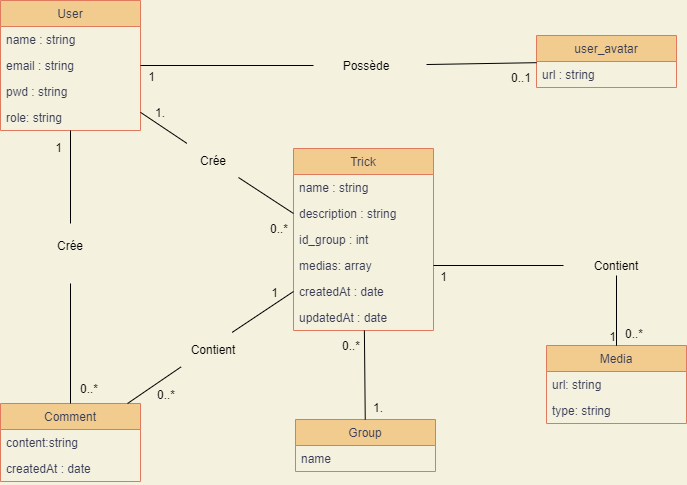

The diagram above was exported from draw.io. Its source (the exported page's mxGraphModel, read from the mxfile embedded in the PNG):
<mxGraphModel dx="1202" dy="903" grid="0" gridSize="10" guides="1" tooltips="1" connect="1" arrows="1" fold="1" page="1" pageScale="1" pageWidth="827" pageHeight="1169" background="#F4F1DE" math="0" shadow="0">
  <root>
    <mxCell id="0" />
    <mxCell id="1" parent="0" />
    <mxCell id="6" value="User" style="swimlane;fontStyle=0;childLayout=stackLayout;horizontal=1;startSize=26;horizontalStack=0;resizeParent=1;resizeParentMax=0;resizeLast=0;collapsible=1;marginBottom=0;fontColor=#393C56;fillColor=#F2CC8F;strokeColor=#E07A5F;" parent="1" vertex="1">
      <mxGeometry x="46" y="73" width="140" height="130" as="geometry" />
    </mxCell>
    <mxCell id="7" value="name : string" style="text;strokeColor=none;fillColor=none;align=left;verticalAlign=top;spacingLeft=4;spacingRight=4;overflow=hidden;rotatable=0;points=[[0,0.5],[1,0.5]];portConstraint=eastwest;fontColor=#393C56;" parent="6" vertex="1">
      <mxGeometry y="26" width="140" height="26" as="geometry" />
    </mxCell>
    <mxCell id="8" value="email : string" style="text;strokeColor=none;fillColor=none;align=left;verticalAlign=top;spacingLeft=4;spacingRight=4;overflow=hidden;rotatable=0;points=[[0,0.5],[1,0.5]];portConstraint=eastwest;fontColor=#393C56;" parent="6" vertex="1">
      <mxGeometry y="52" width="140" height="26" as="geometry" />
    </mxCell>
    <mxCell id="9" value="pwd : string" style="text;strokeColor=none;fillColor=none;align=left;verticalAlign=top;spacingLeft=4;spacingRight=4;overflow=hidden;rotatable=0;points=[[0,0.5],[1,0.5]];portConstraint=eastwest;fontColor=#393C56;" parent="6" vertex="1">
      <mxGeometry y="78" width="140" height="26" as="geometry" />
    </mxCell>
    <mxCell id="26" value="role: string" style="text;strokeColor=none;fillColor=none;align=left;verticalAlign=top;spacingLeft=4;spacingRight=4;overflow=hidden;rotatable=0;points=[[0,0.5],[1,0.5]];portConstraint=eastwest;fontColor=#393C56;" parent="6" vertex="1">
      <mxGeometry y="104" width="140" height="26" as="geometry" />
    </mxCell>
    <mxCell id="10" value="Trick" style="swimlane;fontStyle=0;childLayout=stackLayout;horizontal=1;startSize=26;horizontalStack=0;resizeParent=1;resizeParentMax=0;resizeLast=0;collapsible=1;marginBottom=0;fontColor=#393C56;fillColor=#F2CC8F;strokeColor=#E07A5F;" parent="1" vertex="1">
      <mxGeometry x="339" y="221" width="140" height="182" as="geometry">
        <mxRectangle x="259" y="78" width="53" height="26" as="alternateBounds" />
      </mxGeometry>
    </mxCell>
    <mxCell id="11" value="name : string" style="text;strokeColor=none;fillColor=none;align=left;verticalAlign=top;spacingLeft=4;spacingRight=4;overflow=hidden;rotatable=0;points=[[0,0.5],[1,0.5]];portConstraint=eastwest;fontColor=#393C56;" parent="10" vertex="1">
      <mxGeometry y="26" width="140" height="26" as="geometry" />
    </mxCell>
    <mxCell id="12" value="description : string" style="text;strokeColor=none;fillColor=none;align=left;verticalAlign=top;spacingLeft=4;spacingRight=4;overflow=hidden;rotatable=0;points=[[0,0.5],[1,0.5]];portConstraint=eastwest;fontColor=#393C56;" parent="10" vertex="1">
      <mxGeometry y="52" width="140" height="26" as="geometry" />
    </mxCell>
    <mxCell id="52" value="id_group : int" style="text;strokeColor=none;fillColor=none;align=left;verticalAlign=top;spacingLeft=4;spacingRight=4;overflow=hidden;rotatable=0;points=[[0,0.5],[1,0.5]];portConstraint=eastwest;fontColor=#393C56;" parent="10" vertex="1">
      <mxGeometry y="78" width="140" height="26" as="geometry" />
    </mxCell>
    <mxCell id="15" value="medias: array" style="text;strokeColor=none;fillColor=none;align=left;verticalAlign=top;spacingLeft=4;spacingRight=4;overflow=hidden;rotatable=0;points=[[0,0.5],[1,0.5]];portConstraint=eastwest;fontColor=#393C56;" parent="10" vertex="1">
      <mxGeometry y="104" width="140" height="26" as="geometry" />
    </mxCell>
    <mxCell id="16" value="createdAt : date" style="text;strokeColor=none;fillColor=none;align=left;verticalAlign=top;spacingLeft=4;spacingRight=4;overflow=hidden;rotatable=0;points=[[0,0.5],[1,0.5]];portConstraint=eastwest;fontColor=#393C56;" parent="10" vertex="1">
      <mxGeometry y="130" width="140" height="26" as="geometry" />
    </mxCell>
    <mxCell id="17" value="updatedAt : date" style="text;strokeColor=none;fillColor=none;align=left;verticalAlign=top;spacingLeft=4;spacingRight=4;overflow=hidden;rotatable=0;points=[[0,0.5],[1,0.5]];portConstraint=eastwest;fontColor=#393C56;" parent="10" vertex="1">
      <mxGeometry y="156" width="140" height="26" as="geometry" />
    </mxCell>
    <mxCell id="22" value="Comment" style="swimlane;fontStyle=0;childLayout=stackLayout;horizontal=1;startSize=26;horizontalStack=0;resizeParent=1;resizeParentMax=0;resizeLast=0;collapsible=1;marginBottom=0;fontColor=#393C56;fillColor=#F2CC8F;strokeColor=#E07A5F;" parent="1" vertex="1">
      <mxGeometry x="46" y="476" width="140" height="78" as="geometry" />
    </mxCell>
    <mxCell id="23" value="content:string" style="text;strokeColor=none;fillColor=none;align=left;verticalAlign=top;spacingLeft=4;spacingRight=4;overflow=hidden;rotatable=0;points=[[0,0.5],[1,0.5]];portConstraint=eastwest;fontColor=#393C56;" parent="22" vertex="1">
      <mxGeometry y="26" width="140" height="26" as="geometry" />
    </mxCell>
    <mxCell id="24" value="createdAt : date " style="text;strokeColor=none;fillColor=none;align=left;verticalAlign=top;spacingLeft=4;spacingRight=4;overflow=hidden;rotatable=0;points=[[0,0.5],[1,0.5]];portConstraint=eastwest;fontColor=#393C56;" parent="22" vertex="1">
      <mxGeometry y="52" width="140" height="26" as="geometry" />
    </mxCell>
    <mxCell id="57" value="Group" style="swimlane;fontStyle=0;childLayout=stackLayout;horizontal=1;startSize=26;horizontalStack=0;resizeParent=1;resizeParentMax=0;resizeLast=0;collapsible=1;marginBottom=0;fontColor=#393C56;fillColor=#F2CC8F;strokeColor=#E07A5F;" parent="1" vertex="1">
      <mxGeometry x="341" y="492" width="140" height="52" as="geometry" />
    </mxCell>
    <mxCell id="58" value="name" style="text;strokeColor=none;fillColor=none;align=left;verticalAlign=top;spacingLeft=4;spacingRight=4;overflow=hidden;rotatable=0;points=[[0,0.5],[1,0.5]];portConstraint=eastwest;fontColor=#393C56;" parent="57" vertex="1">
      <mxGeometry y="26" width="140" height="26" as="geometry" />
    </mxCell>
    <mxCell id="63" value="user_avatar" style="swimlane;fontStyle=0;childLayout=stackLayout;horizontal=1;startSize=26;horizontalStack=0;resizeParent=1;resizeParentMax=0;resizeLast=0;collapsible=1;marginBottom=0;fontColor=#393C56;fillColor=#F2CC8F;strokeColor=#E07A5F;" parent="1" vertex="1">
      <mxGeometry x="582" y="108" width="140" height="52" as="geometry" />
    </mxCell>
    <mxCell id="64" value="url : string" style="text;strokeColor=none;fillColor=none;align=left;verticalAlign=top;spacingLeft=4;spacingRight=4;overflow=hidden;rotatable=0;points=[[0,0.5],[1,0.5]];portConstraint=eastwest;fontColor=#393C56;" parent="63" vertex="1">
      <mxGeometry y="26" width="140" height="26" as="geometry" />
    </mxCell>
    <mxCell id="65" value="Media" style="swimlane;fontStyle=0;childLayout=stackLayout;horizontal=1;startSize=26;horizontalStack=0;resizeParent=1;resizeParentMax=0;resizeLast=0;collapsible=1;marginBottom=0;fontColor=#393C56;fillColor=#F2CC8F;strokeColor=#E07A5F;" parent="1" vertex="1">
      <mxGeometry x="592" y="418" width="140" height="78" as="geometry" />
    </mxCell>
    <mxCell id="123" value="url: string" style="text;strokeColor=none;fillColor=none;align=left;verticalAlign=top;spacingLeft=4;spacingRight=4;overflow=hidden;rotatable=0;points=[[0,0.5],[1,0.5]];portConstraint=eastwest;fontColor=#393C56;" parent="65" vertex="1">
      <mxGeometry y="26" width="140" height="26" as="geometry" />
    </mxCell>
    <mxCell id="124" value="type: string" style="text;strokeColor=none;fillColor=none;align=left;verticalAlign=top;spacingLeft=4;spacingRight=4;overflow=hidden;rotatable=0;points=[[0,0.5],[1,0.5]];portConstraint=eastwest;fontColor=#393C56;" parent="65" vertex="1">
      <mxGeometry y="52" width="140" height="26" as="geometry" />
    </mxCell>
    <mxCell id="86" value="" style="endArrow=none;html=1;rounded=0;" parent="1" target="65" edge="1">
      <mxGeometry relative="1" as="geometry">
        <mxPoint x="662" y="368" as="sourcePoint" />
        <mxPoint x="577" y="296" as="targetPoint" />
      </mxGeometry>
    </mxCell>
    <mxCell id="87" value="1" style="resizable=0;html=1;align=right;verticalAlign=bottom;" parent="86" connectable="0" vertex="1">
      <mxGeometry x="1" relative="1" as="geometry" />
    </mxCell>
    <mxCell id="88" value="" style="endArrow=none;html=1;rounded=0;strokeColor=#000000;entryX=1;entryY=0.5;entryDx=0;entryDy=0;" parent="1" source="134" target="15" edge="1">
      <mxGeometry relative="1" as="geometry">
        <mxPoint x="602" y="338" as="sourcePoint" />
        <mxPoint x="479" y="286" as="targetPoint" />
      </mxGeometry>
    </mxCell>
    <mxCell id="89" value="&lt;font color=&quot;#000000&quot;&gt;1&lt;/font&gt;" style="resizable=0;html=1;align=right;verticalAlign=bottom;" parent="88" connectable="0" vertex="1">
      <mxGeometry x="1" relative="1" as="geometry">
        <mxPoint x="14" y="20" as="offset" />
      </mxGeometry>
    </mxCell>
    <mxCell id="90" value="" style="endArrow=none;html=1;rounded=0;strokeColor=#000000;exitX=0.5;exitY=1;exitDx=0;exitDy=0;" parent="1" source="134" target="65" edge="1">
      <mxGeometry relative="1" as="geometry">
        <mxPoint x="662" y="368" as="sourcePoint" />
        <mxPoint x="683.5" y="456" as="targetPoint" />
      </mxGeometry>
    </mxCell>
    <mxCell id="91" value="&lt;font color=&quot;#000000&quot;&gt;0..*&lt;/font&gt;" style="resizable=0;html=1;align=right;verticalAlign=bottom;" parent="90" connectable="0" vertex="1">
      <mxGeometry x="1" relative="1" as="geometry">
        <mxPoint x="27.1" y="-3" as="offset" />
      </mxGeometry>
    </mxCell>
    <mxCell id="96" value="" style="endArrow=none;html=1;rounded=0;strokeColor=#000000;" parent="1" source="10" target="57" edge="1">
      <mxGeometry relative="1" as="geometry">
        <mxPoint x="556" y="227" as="sourcePoint" />
        <mxPoint x="556" y="135" as="targetPoint" />
      </mxGeometry>
    </mxCell>
    <mxCell id="97" value="&lt;font color=&quot;#000000&quot;&gt;1.&lt;/font&gt;" style="resizable=0;html=1;align=right;verticalAlign=bottom;" parent="96" connectable="0" vertex="1">
      <mxGeometry x="1" relative="1" as="geometry">
        <mxPoint x="18.27" y="-3" as="offset" />
      </mxGeometry>
    </mxCell>
    <mxCell id="98" value="&lt;font color=&quot;#000000&quot;&gt;0..*&lt;/font&gt;" style="resizable=0;html=1;align=right;verticalAlign=bottom;" parent="1" connectable="0" vertex="1">
      <mxGeometry x="392" y="364" as="geometry">
        <mxPoint x="14" y="63" as="offset" />
      </mxGeometry>
    </mxCell>
    <mxCell id="100" value="" style="endArrow=none;html=1;rounded=0;strokeColor=#000000;" parent="1" target="6" edge="1">
      <mxGeometry relative="1" as="geometry">
        <mxPoint x="232.3373493975903" y="215.83132530120474" as="sourcePoint" />
        <mxPoint x="138.42000000000007" y="220.212" as="targetPoint" />
      </mxGeometry>
    </mxCell>
    <mxCell id="101" value="&lt;font color=&quot;#000000&quot;&gt;1.&lt;/font&gt;" style="resizable=0;html=1;align=right;verticalAlign=bottom;" parent="100" connectable="0" vertex="1">
      <mxGeometry x="1" relative="1" as="geometry">
        <mxPoint x="25.21" y="9.31" as="offset" />
      </mxGeometry>
    </mxCell>
    <mxCell id="102" value="" style="endArrow=none;html=1;rounded=0;strokeColor=#000000;entryX=0;entryY=0.5;entryDx=0;entryDy=0;" parent="1" edge="1">
      <mxGeometry relative="1" as="geometry">
        <mxPoint x="283.98930481283423" y="250.00534759358288" as="sourcePoint" />
        <mxPoint x="339" y="286" as="targetPoint" />
      </mxGeometry>
    </mxCell>
    <mxCell id="103" value="&lt;font color=&quot;#000000&quot;&gt;0..*&lt;/font&gt;" style="resizable=0;html=1;align=right;verticalAlign=bottom;" parent="102" connectable="0" vertex="1">
      <mxGeometry x="1" relative="1" as="geometry">
        <mxPoint x="-5" y="24" as="offset" />
      </mxGeometry>
    </mxCell>
    <mxCell id="105" value="" style="endArrow=none;html=1;rounded=0;strokeColor=#000000;" parent="1" target="22" edge="1">
      <mxGeometry relative="1" as="geometry">
        <mxPoint x="226.65838509316768" y="439.32919254658395" as="sourcePoint" />
        <mxPoint x="158.42000000000007" y="230.212" as="targetPoint" />
      </mxGeometry>
    </mxCell>
    <mxCell id="106" value="&lt;font color=&quot;#000000&quot;&gt;0..*&lt;/font&gt;" style="resizable=0;html=1;align=right;verticalAlign=bottom;" parent="105" connectable="0" vertex="1">
      <mxGeometry x="1" relative="1" as="geometry">
        <mxPoint x="48" y="-0.019999999999999574" as="offset" />
      </mxGeometry>
    </mxCell>
    <mxCell id="107" value="" style="endArrow=none;html=1;rounded=0;strokeColor=#000000;entryX=0;entryY=0.5;entryDx=0;entryDy=0;" parent="1" target="16" edge="1">
      <mxGeometry relative="1" as="geometry">
        <mxPoint x="277.7142857142858" y="404.8571428571429" as="sourcePoint" />
        <mxPoint x="238" y="516" as="targetPoint" />
      </mxGeometry>
    </mxCell>
    <mxCell id="108" value="&lt;font color=&quot;#000000&quot;&gt;1&lt;/font&gt;" style="resizable=0;html=1;align=right;verticalAlign=bottom;" parent="107" connectable="0" vertex="1">
      <mxGeometry x="1" relative="1" as="geometry">
        <mxPoint x="-15.29" y="10.190000000000001" as="offset" />
      </mxGeometry>
    </mxCell>
    <mxCell id="110" value="" style="endArrow=none;html=1;rounded=0;strokeColor=#000000;" parent="1" source="131" target="6" edge="1">
      <mxGeometry relative="1" as="geometry">
        <mxPoint x="354" y="138" as="sourcePoint" />
        <mxPoint x="251" y="155" as="targetPoint" />
      </mxGeometry>
    </mxCell>
    <mxCell id="111" value="&lt;font color=&quot;#000000&quot;&gt;1&lt;/font&gt;" style="resizable=0;html=1;align=right;verticalAlign=bottom;" parent="110" connectable="0" vertex="1">
      <mxGeometry x="1" relative="1" as="geometry">
        <mxPoint x="15" y="20" as="offset" />
      </mxGeometry>
    </mxCell>
    <mxCell id="112" value="" style="endArrow=none;html=1;rounded=0;strokeColor=#000000;" parent="1" target="63" edge="1">
      <mxGeometry relative="1" as="geometry">
        <mxPoint x="472.04878048780483" y="137.02439024390242" as="sourcePoint" />
        <mxPoint x="349" y="296" as="targetPoint" />
      </mxGeometry>
    </mxCell>
    <mxCell id="113" value="&lt;font color=&quot;#000000&quot;&gt;0..1&lt;/font&gt;" style="resizable=0;html=1;align=right;verticalAlign=bottom;" parent="112" connectable="0" vertex="1">
      <mxGeometry x="1" relative="1" as="geometry">
        <mxPoint x="-5" y="24" as="offset" />
      </mxGeometry>
    </mxCell>
    <mxCell id="127" value="" style="endArrow=none;html=1;rounded=0;strokeColor=#000000;" parent="1" target="22" edge="1">
      <mxGeometry relative="1" as="geometry">
        <mxPoint x="116" y="356" as="sourcePoint" />
        <mxPoint x="195.80645161290317" y="486" as="targetPoint" />
      </mxGeometry>
    </mxCell>
    <mxCell id="128" value="&lt;font color=&quot;#000000&quot;&gt;0..*&lt;/font&gt;" style="resizable=0;html=1;align=right;verticalAlign=bottom;" parent="127" connectable="0" vertex="1">
      <mxGeometry x="1" relative="1" as="geometry">
        <mxPoint x="28" y="-6" as="offset" />
      </mxGeometry>
    </mxCell>
    <mxCell id="129" value="" style="endArrow=none;html=1;rounded=0;strokeColor=#000000;" parent="1" target="6" edge="1">
      <mxGeometry relative="1" as="geometry">
        <mxPoint x="116" y="296" as="sourcePoint" />
        <mxPoint x="349" y="374" as="targetPoint" />
      </mxGeometry>
    </mxCell>
    <mxCell id="130" value="&lt;font color=&quot;#000000&quot;&gt;1&lt;/font&gt;" style="resizable=0;html=1;align=right;verticalAlign=bottom;" parent="129" connectable="0" vertex="1">
      <mxGeometry x="1" relative="1" as="geometry">
        <mxPoint x="-7.82" y="26" as="offset" />
      </mxGeometry>
    </mxCell>
    <mxCell id="131" value="&lt;font color=&quot;#000000&quot;&gt;Possède&lt;/font&gt;" style="text;html=1;strokeColor=none;fillColor=none;align=center;verticalAlign=middle;whiteSpace=wrap;rounded=0;" vertex="1" parent="1">
      <mxGeometry x="359" y="128" width="106" height="20" as="geometry" />
    </mxCell>
    <mxCell id="132" value="&lt;font color=&quot;#000000&quot;&gt;Crée&lt;/font&gt;" style="text;html=1;strokeColor=none;fillColor=none;align=center;verticalAlign=middle;whiteSpace=wrap;rounded=0;" vertex="1" parent="1">
      <mxGeometry x="206" y="223" width="106" height="20" as="geometry" />
    </mxCell>
    <mxCell id="133" value="&lt;font color=&quot;#000000&quot;&gt;Crée&lt;/font&gt;" style="text;html=1;strokeColor=none;fillColor=none;align=center;verticalAlign=middle;whiteSpace=wrap;rounded=0;" vertex="1" parent="1">
      <mxGeometry x="63" y="308" width="106" height="20" as="geometry" />
    </mxCell>
    <mxCell id="134" value="&lt;font color=&quot;#000000&quot;&gt;Contient&lt;/font&gt;" style="text;html=1;strokeColor=none;fillColor=none;align=center;verticalAlign=middle;whiteSpace=wrap;rounded=0;" vertex="1" parent="1">
      <mxGeometry x="609" y="328" width="106" height="20" as="geometry" />
    </mxCell>
    <mxCell id="135" value="&lt;font color=&quot;#000000&quot;&gt;Contient&lt;/font&gt;" style="text;html=1;strokeColor=none;fillColor=none;align=center;verticalAlign=middle;whiteSpace=wrap;rounded=0;" vertex="1" parent="1">
      <mxGeometry x="206" y="412" width="106" height="20" as="geometry" />
    </mxCell>
  </root>
</mxGraphModel>